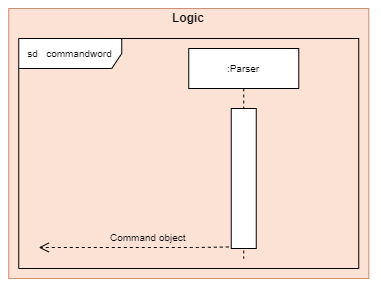

The diagram above was exported from draw.io. Its source (the exported page's mxGraphModel, read from the mxfile embedded in the PNG):
<mxGraphModel dx="1653" dy="1908" grid="1" gridSize="10" guides="1" tooltips="1" connect="1" arrows="1" fold="1" page="1" pageScale="1" pageWidth="850" pageHeight="1100" math="0" shadow="0">
  <root>
    <mxCell id="0" />
    <mxCell id="1" parent="0" />
    <mxCell id="2" value="" style="group;fillColor=#fff2cc;opacity=65;strokeColor=#d6b656;" vertex="1" connectable="0" parent="1">
      <mxGeometry x="-228.75" y="-230" width="360" height="270" as="geometry" />
    </mxCell>
    <mxCell id="3" value="" style="rounded=0;whiteSpace=wrap;html=1;fillColor=#f8cecc;strokeColor=#b85450;opacity=50;" vertex="1" parent="2">
      <mxGeometry width="360" height="270" as="geometry" />
    </mxCell>
    <mxCell id="4" value="&lt;b&gt;Logic&lt;/b&gt;" style="text;html=1;strokeColor=none;fillColor=none;align=center;verticalAlign=middle;whiteSpace=wrap;rounded=0;opacity=50;" vertex="1" parent="2">
      <mxGeometry x="133.78378378378378" y="4.499999999999999" width="92.43243243243244" height="8.999999999999998" as="geometry" />
    </mxCell>
    <mxCell id="5" value="sd &amp;nbsp; commandword" style="shape=umlFrame;whiteSpace=wrap;html=1;shadow=0;labelBackgroundColor=none;sketch=0;fillColor=#ffffff;fontSize=10;fontColor=#000000;width=103;height=30;" vertex="1" parent="1">
      <mxGeometry x="-218.75" y="-200" width="340" height="230" as="geometry" />
    </mxCell>
    <mxCell id="6" value=":Parser" style="shape=umlLifeline;perimeter=lifelinePerimeter;whiteSpace=wrap;html=1;container=1;collapsible=0;recursiveResize=0;outlineConnect=0;shadow=0;labelBackgroundColor=none;sketch=0;fillColor=#ffffff;fontSize=10;fontColor=#000000;" vertex="1" parent="1">
      <mxGeometry x="-48.75" y="-190" width="110" height="210" as="geometry" />
    </mxCell>
    <mxCell id="7" value="" style="html=1;points=[];perimeter=orthogonalPerimeter;shadow=0;labelBackgroundColor=none;sketch=0;fillColor=#ffffff;fontSize=10;fontColor=#000000;" vertex="1" parent="6">
      <mxGeometry x="42.5" y="60" width="25" height="140" as="geometry" />
    </mxCell>
    <mxCell id="8" value="" style="html=1;verticalAlign=bottom;endArrow=open;dashed=1;endSize=8;fontSize=10;fontColor=#000000;exitX=-0.098;exitY=0.989;exitDx=0;exitDy=0;exitPerimeter=0;" edge="1" source="7" parent="1">
      <mxGeometry x="-0.0538" y="-1" relative="1" as="geometry">
        <mxPoint x="-48.75" y="10" as="sourcePoint" />
        <mxPoint x="-198.75000000000023" y="9.000000000000227" as="targetPoint" />
        <Array as="points">
          <mxPoint x="-38.75" y="9" />
        </Array>
        <mxPoint as="offset" />
      </mxGeometry>
    </mxCell>
    <mxCell id="9" value="&lt;span style=&quot;font-size: 10px; text-align: center;&quot;&gt;Command object&lt;/span&gt;" style="text;whiteSpace=wrap;html=1;labelBackgroundColor=none;" vertex="1" parent="1">
      <mxGeometry x="-128.75" y="-15" width="80" height="30" as="geometry" />
    </mxCell>
  </root>
</mxGraphModel>